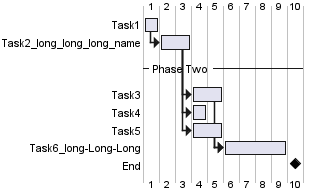

The diagram above was rendered by PlantUML. Its source (embedded in the PNG):
@startgantt

Label on first column and right aligned

[Task1] lasts 1 Day
then [Task2_long_long_long_name] as [T2] lasts 2 days
-- Phase Two --
then [Task3] as [T3] lasts 2 days
[Task4] as [T4] lasts 1 day
[Task5] as [T5] lasts 2 days
[T2] -> [T4]
[T2] -> [T5]
[Task6_long-Long-Long] as [T6] lasts 4 days
[T3] -> [T6]
[T5] -> [T6]
[End] happens at 1 day after [T6]'s end
@endgantt